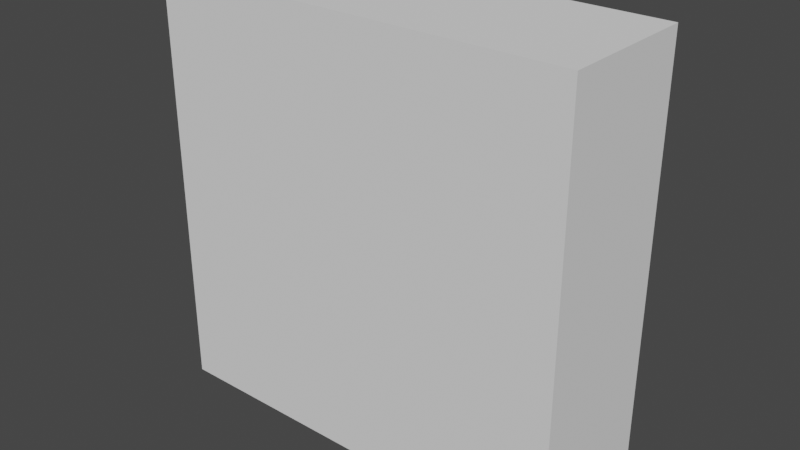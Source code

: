 # Source: square.blend  (saved by Blender 2.92.15; exported with 4.5.12 LTS)
import bpy
from mathutils import Matrix  # noqa: F401  (used for matrix-valued properties, if any)

bpy.ops.wm.read_factory_settings(use_empty=True)
scene = bpy.context.scene
scene.name = 'Scene'

# ---- collections
col_collection = bpy.data.collections.new('Collection'); scene.collection.children.link(col_collection)

# ---- world
world_world = bpy.data.worlds.new('World'); scene.world = world_world
world_world.use_nodes = True; world_world.node_tree.nodes.clear()
_N = world_world.node_tree.nodes; _L = world_world.node_tree.links
n0 = _N.new('ShaderNodeOutputWorld'); n0.name = 'World Output'; n0.location = (300, 300)
n1 = _N.new('ShaderNodeBackground'); n1.name = 'Background'; n1.location = (10, 300)
n1.inputs[0].default_value = (0.05088, 0.05088, 0.05088, 1.0)
_L.new(n1.outputs[0], n0.inputs[0])
n0.is_active_output = True
world_world.color = (0.05088, 0.05088, 0.05088)
world_world.use_sun_shadow = False
world_world.sun_shadow_jitter_overblur = 0.0

# ---- meshes
me_cube_001 = bpy.data.meshes.new('Cube.001')
me_cube_001.from_pydata([(-0.075, -0.025, -0.075), (-0.075, -0.025, 0.075), (-0.075, 0.025, -0.075), (-0.075, 0.025, 0.075), (0.075, -0.025, -0.075), (0.075, -0.025, 0.075), (0.075, 0.025, -0.075), (0.075, 0.025, 0.075)], [], [(0, 1, 3, 2), (2, 3, 7, 6), (6, 7, 5, 4), (4, 5, 1, 0), (2, 6, 4, 0), (7, 3, 1, 5)])
_uv = me_cube_001.uv_layers.new(name='UVMap')
_uv.uv.foreach_set('vector', [0.375, 0.0, 0.625, 0.0, 0.625, 0.25, 0.375, 0.25, 0.375, 0.25, 0.625, 0.25, 0.625, 0.5, 0.375, 0.5, 0.375, 0.5, 0.625, 0.5, 0.625, 0.75, 0.375, 0.75, 0.375, 0.75, 0.625, 0.75, 0.625, 1.0, 0.375, 1.0, 0.125, 0.5, 0.375, 0.5, 0.375, 0.75, 0.125, 0.75, 0.625, 0.5, 0.875, 0.5, 0.875, 0.75, 0.625, 0.75])
me_cube_001.use_remesh_fix_poles = True
me_cube_001.use_remesh_preserve_attributes = False
me_cube_001.use_mirror_vertex_groups = False
me_cube_001.update()

# ---- objects
ob_square = bpy.data.objects.new('square', me_cube_001)

# ---- transforms, parenting, visibility, modifiers, constraints
ob_square.location = (0.0, 0.0, 0.0)
ob_square.lineart.crease_threshold = 0.0

# ---- collection membership
col_collection.objects.link(ob_square)

# ---- scene / render settings (as saved in the file)
scene.frame_start = 1; scene.frame_end = 250; scene.frame_set(1)
scene.render.engine = 'BLENDER_EEVEE_NEXT'
scene.cycles.use_denoising = False
scene.cycles.samples = 128
scene.cycles.sampling_pattern = 'TABULATED_SOBOL'
scene.cycles.use_adaptive_sampling = False
scene.cycles.use_light_tree = False
scene.view_settings.view_transform = 'Filmic'
bpy.context.view_layer.update()

# ---- added for rendering (the .blend has no active camera and no usable light): camera, sun
cam_auto = bpy.data.cameras.new('AutoCamera')
cam_auto.lens = 50.0
cam_auto.sensor_width = 36.0
cam_auto.clip_end = 1000.0
ob_auto_camera = bpy.data.objects.new('AutoCamera', cam_auto)
scene.collection.objects.link(ob_auto_camera)
ob_auto_camera.location = (0.201648, -0.241978, 0.161318)
ob_auto_camera.rotation_euler = (1.09748, -7.21219e-08, 0.694738)
scene.camera = ob_auto_camera
light_auto_sun = bpy.data.lights.new('AutoSun', 'SUN')
light_auto_sun.energy = 3.0
light_auto_sun.angle = 0.0523599
ob_auto_sun = bpy.data.objects.new('AutoSun', light_auto_sun)
scene.collection.objects.link(ob_auto_sun)
ob_auto_sun.rotation_euler = (0.872665, 0.174533, 0.523599)
bpy.context.view_layer.update()
